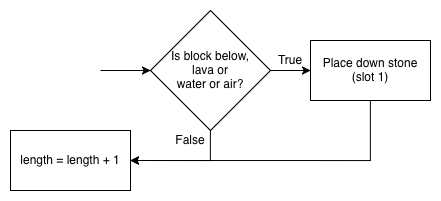

The diagram above was exported from draw.io. Its source (the exported page's mxGraphModel, read from the mxfile embedded in the PNG):
<mxGraphModel dx="1196" dy="863" grid="1" gridSize="10" guides="1" tooltips="1" connect="1" arrows="1" fold="1" page="1" pageScale="1" pageWidth="1169" pageHeight="1654" math="0" shadow="0">
  <root>
    <mxCell id="0" />
    <mxCell id="1" parent="0" />
    <mxCell id="HV5HRM1iGejpHBbCkUWd-17" edge="1" parent="1" style="edgeStyle=orthogonalEdgeStyle;rounded=0;orthogonalLoop=1;jettySize=auto;html=1;" target="HV5HRM1iGejpHBbCkUWd-8">
      <mxGeometry relative="1" as="geometry">
        <mxPoint x="1200" y="90" as="sourcePoint" />
      </mxGeometry>
    </mxCell>
    <mxCell id="HV5HRM1iGejpHBbCkUWd-18" edge="1" parent="1" source="HV5HRM1iGejpHBbCkUWd-8" style="edgeStyle=orthogonalEdgeStyle;rounded=0;orthogonalLoop=1;jettySize=auto;html=1;" target="HV5HRM1iGejpHBbCkUWd-9" value="">
      <mxGeometry relative="1" as="geometry" />
    </mxCell>
    <mxCell id="79Dg9E9xtrgv_5oBNAhU-1" edge="1" parent="1" source="HV5HRM1iGejpHBbCkUWd-8" style="edgeStyle=orthogonalEdgeStyle;rounded=0;orthogonalLoop=1;jettySize=auto;html=1;exitX=0.5;exitY=1;exitDx=0;exitDy=0;entryX=1;entryY=0.5;entryDx=0;entryDy=0;" target="dmdY1M9GZAFDO3uD6ENI-1">
      <mxGeometry relative="1" as="geometry" />
    </mxCell>
    <mxCell id="HV5HRM1iGejpHBbCkUWd-8" parent="1" style="rhombus;whiteSpace=wrap;html=1;" value="Is block below, &lt;br&gt;lava or &lt;br&gt;water or air?" vertex="1">
      <mxGeometry height="120" width="120" x="1250" y="30" as="geometry" />
    </mxCell>
    <mxCell id="nyAhiUKxrmvIEItDMTkt-6" edge="1" parent="1" source="HV5HRM1iGejpHBbCkUWd-9" style="edgeStyle=orthogonalEdgeStyle;rounded=0;orthogonalLoop=1;jettySize=auto;html=1;entryX=1;entryY=0.5;entryDx=0;entryDy=0;" target="dmdY1M9GZAFDO3uD6ENI-1">
      <mxGeometry relative="1" as="geometry">
        <Array as="points">
          <mxPoint x="1470" y="180" />
        </Array>
      </mxGeometry>
    </mxCell>
    <mxCell id="HV5HRM1iGejpHBbCkUWd-9" parent="1" style="rounded=0;whiteSpace=wrap;html=1;" value="&lt;div&gt;Place down stone&lt;/div&gt;&lt;div&gt;(slot 1)&lt;/div&gt;" vertex="1">
      <mxGeometry height="60" width="120" x="1410" y="60" as="geometry" />
    </mxCell>
    <mxCell id="dmdY1M9GZAFDO3uD6ENI-1" parent="1" style="rounded=0;whiteSpace=wrap;html=1;" value="length = length + 1" vertex="1">
      <mxGeometry height="60" width="120" x="1110" y="150" as="geometry" />
    </mxCell>
    <mxCell id="nyAhiUKxrmvIEItDMTkt-14" parent="1" style="text;html=1;strokeColor=none;fillColor=none;align=center;verticalAlign=middle;whiteSpace=wrap;rounded=0;" value="False" vertex="1">
      <mxGeometry height="20" width="40" x="1270" y="150" as="geometry" />
    </mxCell>
    <mxCell id="nyAhiUKxrmvIEItDMTkt-15" parent="1" style="text;html=1;strokeColor=none;fillColor=none;align=center;verticalAlign=middle;whiteSpace=wrap;rounded=0;" value="True&lt;span style=&quot;color: rgba(0 , 0 , 0 , 0) ; font-family: monospace ; font-size: 0px&quot;&gt;%3CmxGraphModel%3E%3Croot%3E%3CmxCell%20id%3D%220%22%2F%3E%3CmxCell%20id%3D%221%22%20parent%3D%220%22%2F%3E%3CmxCell%20id%3D%222%22%20value%3D%22destroy%20forward%22%20style%3D%22rounded%3D0%3BwhiteSpace%3Dwrap%3Bhtml%3D1%3B%22%20vertex%3D%221%22%20parent%3D%221%22%3E%3CmxGeometry%20x%3D%22240%22%20y%3D%22560%22%20width%3D%22120%22%20height%3D%2260%22%20as%3D%22geometry%22%2F%3E%3C%2FmxCell%3E%3C%2Froot%3E%3C%2FmxGraphModel%3E&lt;/span&gt;" vertex="1">
      <mxGeometry height="20" width="40" x="1370" y="70" as="geometry" />
    </mxCell>
  </root>
</mxGraphModel>